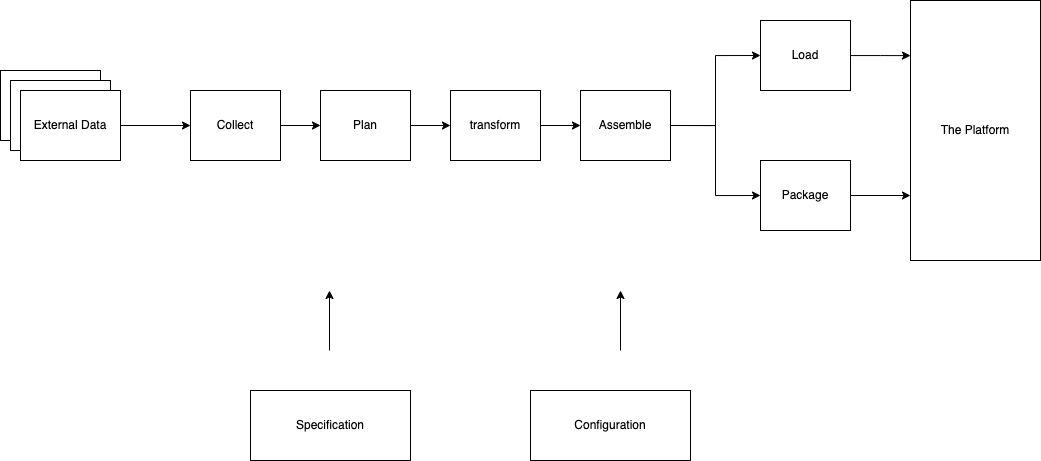

The diagram above was exported from draw.io. Its source (the exported page's mxGraphModel, read from the mxfile embedded in the PNG):
<mxGraphModel dx="1113" dy="718" grid="1" gridSize="10" guides="1" tooltips="1" connect="1" arrows="1" fold="1" page="1" pageScale="1" pageWidth="2336" pageHeight="1654" math="0" shadow="0">
  <root>
    <mxCell id="0" />
    <mxCell id="1" parent="0" />
    <mxCell id="42ioLNyfIS1H4dm2mQxg-3" style="edgeStyle=orthogonalEdgeStyle;rounded=0;orthogonalLoop=1;jettySize=auto;html=1;exitX=1;exitY=0.5;exitDx=0;exitDy=0;entryX=0;entryY=0.5;entryDx=0;entryDy=0;" edge="1" parent="1" source="42ioLNyfIS1H4dm2mQxg-1" target="42ioLNyfIS1H4dm2mQxg-2">
      <mxGeometry relative="1" as="geometry" />
    </mxCell>
    <mxCell id="42ioLNyfIS1H4dm2mQxg-1" value="Collect" style="rounded=0;whiteSpace=wrap;html=1;" vertex="1" parent="1">
      <mxGeometry x="270" y="160" width="90" height="70" as="geometry" />
    </mxCell>
    <mxCell id="42ioLNyfIS1H4dm2mQxg-10" style="edgeStyle=orthogonalEdgeStyle;rounded=0;orthogonalLoop=1;jettySize=auto;html=1;exitX=1;exitY=0.5;exitDx=0;exitDy=0;entryX=0;entryY=0.5;entryDx=0;entryDy=0;" edge="1" parent="1" source="42ioLNyfIS1H4dm2mQxg-2" target="42ioLNyfIS1H4dm2mQxg-5">
      <mxGeometry relative="1" as="geometry" />
    </mxCell>
    <mxCell id="42ioLNyfIS1H4dm2mQxg-2" value="Plan" style="rounded=0;whiteSpace=wrap;html=1;" vertex="1" parent="1">
      <mxGeometry x="400" y="160" width="90" height="70" as="geometry" />
    </mxCell>
    <mxCell id="42ioLNyfIS1H4dm2mQxg-11" style="edgeStyle=orthogonalEdgeStyle;rounded=0;orthogonalLoop=1;jettySize=auto;html=1;exitX=1;exitY=0.5;exitDx=0;exitDy=0;entryX=0;entryY=0.5;entryDx=0;entryDy=0;" edge="1" parent="1" source="42ioLNyfIS1H4dm2mQxg-5" target="42ioLNyfIS1H4dm2mQxg-6">
      <mxGeometry relative="1" as="geometry" />
    </mxCell>
    <mxCell id="42ioLNyfIS1H4dm2mQxg-5" value="transform" style="rounded=0;whiteSpace=wrap;html=1;" vertex="1" parent="1">
      <mxGeometry x="530" y="160" width="90" height="70" as="geometry" />
    </mxCell>
    <mxCell id="42ioLNyfIS1H4dm2mQxg-12" style="edgeStyle=orthogonalEdgeStyle;rounded=0;orthogonalLoop=1;jettySize=auto;html=1;exitX=1;exitY=0.5;exitDx=0;exitDy=0;entryX=0;entryY=0.5;entryDx=0;entryDy=0;" edge="1" parent="1" source="42ioLNyfIS1H4dm2mQxg-6" target="42ioLNyfIS1H4dm2mQxg-7">
      <mxGeometry relative="1" as="geometry" />
    </mxCell>
    <mxCell id="42ioLNyfIS1H4dm2mQxg-13" style="edgeStyle=orthogonalEdgeStyle;rounded=0;orthogonalLoop=1;jettySize=auto;html=1;exitX=1;exitY=0.5;exitDx=0;exitDy=0;entryX=0;entryY=0.5;entryDx=0;entryDy=0;" edge="1" parent="1" source="42ioLNyfIS1H4dm2mQxg-6" target="42ioLNyfIS1H4dm2mQxg-8">
      <mxGeometry relative="1" as="geometry" />
    </mxCell>
    <mxCell id="42ioLNyfIS1H4dm2mQxg-6" value="Assemble" style="rounded=0;whiteSpace=wrap;html=1;" vertex="1" parent="1">
      <mxGeometry x="660" y="160" width="90" height="70" as="geometry" />
    </mxCell>
    <mxCell id="42ioLNyfIS1H4dm2mQxg-15" value="" style="edgeStyle=orthogonalEdgeStyle;rounded=0;orthogonalLoop=1;jettySize=auto;html=1;entryX=0;entryY=0.212;entryDx=0;entryDy=0;entryPerimeter=0;" edge="1" parent="1" source="42ioLNyfIS1H4dm2mQxg-7" target="42ioLNyfIS1H4dm2mQxg-9">
      <mxGeometry relative="1" as="geometry" />
    </mxCell>
    <mxCell id="42ioLNyfIS1H4dm2mQxg-7" value="Load" style="rounded=0;whiteSpace=wrap;html=1;" vertex="1" parent="1">
      <mxGeometry x="840" y="90" width="90" height="70" as="geometry" />
    </mxCell>
    <mxCell id="42ioLNyfIS1H4dm2mQxg-14" style="edgeStyle=orthogonalEdgeStyle;rounded=0;orthogonalLoop=1;jettySize=auto;html=1;exitX=1;exitY=0.5;exitDx=0;exitDy=0;entryX=0;entryY=0.75;entryDx=0;entryDy=0;" edge="1" parent="1" source="42ioLNyfIS1H4dm2mQxg-8" target="42ioLNyfIS1H4dm2mQxg-9">
      <mxGeometry relative="1" as="geometry" />
    </mxCell>
    <mxCell id="42ioLNyfIS1H4dm2mQxg-8" value="Package" style="rounded=0;whiteSpace=wrap;html=1;" vertex="1" parent="1">
      <mxGeometry x="840" y="230" width="90" height="70" as="geometry" />
    </mxCell>
    <mxCell id="42ioLNyfIS1H4dm2mQxg-9" value="The Platform" style="rounded=0;whiteSpace=wrap;html=1;" vertex="1" parent="1">
      <mxGeometry x="990" y="70" width="130" height="260" as="geometry" />
    </mxCell>
    <mxCell id="42ioLNyfIS1H4dm2mQxg-21" value="" style="group" vertex="1" connectable="0" parent="1">
      <mxGeometry x="80" y="140" width="120" height="90" as="geometry" />
    </mxCell>
    <mxCell id="42ioLNyfIS1H4dm2mQxg-18" value="External Data" style="rounded=0;whiteSpace=wrap;html=1;" vertex="1" parent="42ioLNyfIS1H4dm2mQxg-21">
      <mxGeometry width="100" height="70" as="geometry" />
    </mxCell>
    <mxCell id="42ioLNyfIS1H4dm2mQxg-19" value="External Data" style="rounded=0;whiteSpace=wrap;html=1;" vertex="1" parent="42ioLNyfIS1H4dm2mQxg-21">
      <mxGeometry x="10" y="10" width="100" height="70" as="geometry" />
    </mxCell>
    <mxCell id="42ioLNyfIS1H4dm2mQxg-20" value="External Data" style="rounded=0;whiteSpace=wrap;html=1;" vertex="1" parent="42ioLNyfIS1H4dm2mQxg-21">
      <mxGeometry x="20" y="20" width="100" height="70" as="geometry" />
    </mxCell>
    <mxCell id="42ioLNyfIS1H4dm2mQxg-22" style="edgeStyle=orthogonalEdgeStyle;rounded=0;orthogonalLoop=1;jettySize=auto;html=1;exitX=1;exitY=0.5;exitDx=0;exitDy=0;entryX=0;entryY=0.5;entryDx=0;entryDy=0;" edge="1" parent="1" source="42ioLNyfIS1H4dm2mQxg-20" target="42ioLNyfIS1H4dm2mQxg-1">
      <mxGeometry relative="1" as="geometry" />
    </mxCell>
    <mxCell id="42ioLNyfIS1H4dm2mQxg-23" value="Specification" style="rounded=0;whiteSpace=wrap;html=1;" vertex="1" parent="1">
      <mxGeometry x="330" y="460" width="160" height="70" as="geometry" />
    </mxCell>
    <mxCell id="42ioLNyfIS1H4dm2mQxg-24" value="Configuration" style="rounded=0;whiteSpace=wrap;html=1;" vertex="1" parent="1">
      <mxGeometry x="610" y="460" width="160" height="70" as="geometry" />
    </mxCell>
    <mxCell id="42ioLNyfIS1H4dm2mQxg-25" value="" style="endArrow=classic;html=1;rounded=0;" edge="1" parent="1">
      <mxGeometry width="50" height="50" relative="1" as="geometry">
        <mxPoint x="409" y="420" as="sourcePoint" />
        <mxPoint x="409" y="360" as="targetPoint" />
      </mxGeometry>
    </mxCell>
    <mxCell id="42ioLNyfIS1H4dm2mQxg-26" value="" style="endArrow=classic;html=1;rounded=0;" edge="1" parent="1">
      <mxGeometry width="50" height="50" relative="1" as="geometry">
        <mxPoint x="700" y="420" as="sourcePoint" />
        <mxPoint x="700" y="360" as="targetPoint" />
      </mxGeometry>
    </mxCell>
  </root>
</mxGraphModel>